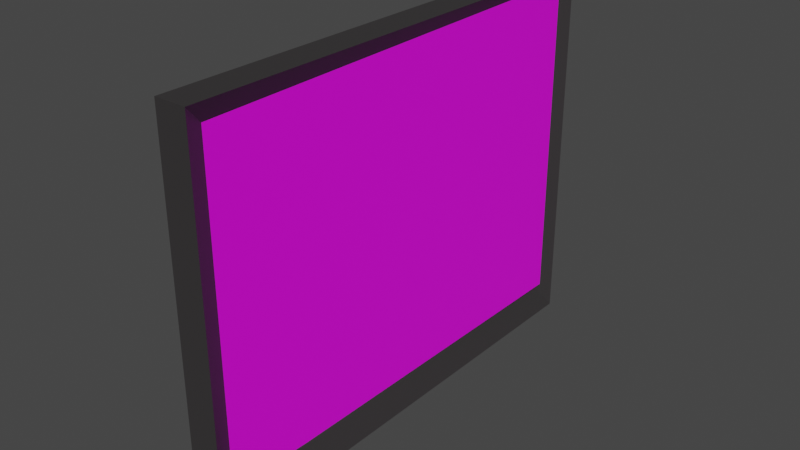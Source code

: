 # Source: Just-keep-working-finished-sign1.blend  (saved by Blender 2.93.21; exported with 4.5.12 LTS)
import bpy
from mathutils import Matrix  # noqa: F401  (used for matrix-valued properties, if any)

bpy.ops.wm.read_factory_settings(use_empty=True)
scene = bpy.context.scene
scene.name = 'Scene'

# ---- collections
col_collection = bpy.data.collections.new('Collection'); scene.collection.children.link(col_collection)

# ---- images (referenced by path relative to the original .blend; pixels are not part of the script)
import os
ASSET_DIR = os.environ.get("B2B_ASSET_DIR", "")  # directory of the original .blend (textures are referenced by path, not embedded)
HERE = os.path.dirname(os.path.abspath(__file__))  # packed textures are extracted next to this script under _unpacked/

def load_image(name, relpath, width, height, colorspace="sRGB"):
    """Load a texture the original file referenced (path relative to the .blend, or extracted next to this script)."""
    p = next((c for c in (os.path.join(HERE, relpath), os.path.join(ASSET_DIR, relpath)) if relpath and os.path.exists(c)), "")
    if p:
        img = bpy.data.images.load(p, check_existing=True)
        img.name = name
    else:  # same state as the original file: an image datablock whose file is absent (Cycles renders it pink)
        img = bpy.data.images.new(name, width, height)
        img.source = "FILE"
        img.filepath = "//" + (relpath or name)
    img.colorspace_settings.name = colorspace
    return img
img_just_keep_working_jpg = load_image('Just keep working.jpg', 'Just keep working.jpg', 1024, 1024, 'sRGB')

# ---- materials (node trees are filled in below, after node groups)
mat_material = bpy.data.materials.new('Material')
mat_material.alpha_threshold = 0.0
mat_material.use_transparent_shadow = False
mat_material.line_color = (0.0, 0.0, 0.0, 1.0)
mat_sign = bpy.data.materials.new('Sign')
mat_sign.use_transparent_shadow = False
mat_sign.preview_render_type = 'FLAT'

# ---- material node trees
mat_material.use_nodes = True; mat_material.node_tree.nodes.clear()
_N = mat_material.node_tree.nodes; _L = mat_material.node_tree.links
n0 = _N.new('ShaderNodeOutputMaterial'); n0.name = 'Material Output'; n0.location = (300, 300)
n1 = _N.new('ShaderNodeBsdfPrincipled'); n1.name = 'Principled BSDF'; n1.location = (10, 300)
n1.distribution = 'GGX'
n1.subsurface_method = 'BURLEY'
n1.inputs[0].default_value = (0.03741, 0.03446, 0.03534, 1.0)
n1.inputs[2].default_value = 0.4
n1.inputs[3].default_value = 1.45
n1.inputs[27].default_value = (0.0, 0.0, 0.0, 1.0)
n1.inputs[28].default_value = 1.0
_L.new(n1.outputs[0], n0.inputs[0])
n0.is_active_output = True
mat_sign.use_nodes = True; mat_sign.node_tree.nodes.clear()
_N = mat_sign.node_tree.nodes; _L = mat_sign.node_tree.links
n0 = _N.new('ShaderNodeBsdfPrincipled'); n0.name = 'Principled BSDF'; n0.location = (10, 300)
n0.distribution = 'GGX'
n0.subsurface_method = 'BURLEY'
n0.inputs[3].default_value = 1.45
n0.inputs[27].default_value = (0.0, 0.0, 0.0, 1.0)
n0.inputs[28].default_value = 1.0
n1 = _N.new('ShaderNodeOutputMaterial'); n1.name = 'Material Output'; n1.location = (300, 300)
n2 = _N.new('ShaderNodeTexImage'); n2.name = 'Image Texture'; n2.location = (-280, 280)
n2.image = img_just_keep_working_jpg
n2.interpolation = 'Closest'
_L.new(n0.outputs[0], n1.inputs[0])
_L.new(n2.outputs[0], n0.inputs[0])
n1.is_active_output = True

# ---- world
world_world = bpy.data.worlds.new('World'); scene.world = world_world
world_world.use_nodes = True; world_world.node_tree.nodes.clear()
_N = world_world.node_tree.nodes; _L = world_world.node_tree.links
n0 = _N.new('ShaderNodeOutputWorld'); n0.name = 'World Output'; n0.location = (300, 300)
n1 = _N.new('ShaderNodeBackground'); n1.name = 'Background'; n1.location = (10, 300)
n1.inputs[0].default_value = (0.05088, 0.05088, 0.05088, 1.0)
_L.new(n1.outputs[0], n0.inputs[0])
n0.is_active_output = True
world_world.color = (0.05088, 0.05088, 0.05088)
world_world.use_sun_shadow = False
world_world.sun_shadow_jitter_overblur = 0.0

# ---- meshes
me_cube_001 = bpy.data.meshes.new('Cube.001')
me_cube_001.from_pydata([(-1.0, -1.0, -1.0), (-1.0, -1.0, 1.0), (-1.0, 1.0, -1.0), (-1.0, 1.0, 1.0), (1.0, -1.0, -1.0), (1.0, -1.0, 1.0), (1.0, 1.0, -1.0), (1.0, 1.0, 1.0), (-1.0, -0.8896, -1.0), (-1.0, -0.8896, 1.0), (1.0, -0.8896, -1.0), (1.0, -0.8896, 1.0), (-1.0, 0.8966, 1.0), (1.0, 0.8966, -1.0), (-1.0, 0.8966, -1.0), (1.0, 0.8966, 1.0), (-1.0, -1.0, -0.817), (-1.0, 1.0, -0.817), (1.0, 1.0, -0.817), (1.0, -1.0, -0.817), (0.08606, -0.8896, -0.817), (-1.0, -0.8896, -0.817), (0.08606, 0.8966, -0.817), (-1.0, 0.8966, -0.817), (-1.0, -1.0, 0.8671), (-1.0, 1.0, 0.8671), (1.0, 1.0, 0.8671), (1.0, -1.0, 0.8671), (0.08606, -0.8896, 0.8671), (-1.0, -0.8896, 0.8671), (0.08606, 0.8966, 0.8671), (-1.0, 0.8966, 0.8671)], [], [(31, 12, 3, 25), (25, 3, 7, 26), (28, 11, 5, 27), (27, 5, 1, 24), (8, 10, 4, 0), (11, 9, 1, 5), (15, 12, 9, 11), (14, 13, 10, 8), (30, 15, 11, 28), (24, 1, 9, 29), (26, 7, 15, 30), (2, 6, 13, 14), (7, 3, 12, 15), (29, 9, 12, 31), (8, 21, 23, 14), (6, 18, 22, 13), (0, 16, 21, 8), (13, 22, 20, 10), (4, 19, 16, 0), (10, 20, 19, 4), (2, 17, 18, 6), (14, 23, 17, 2), (21, 29, 31, 23), (18, 26, 30, 22), (16, 24, 29, 21), (22, 30, 28, 20), (19, 27, 24, 16), (20, 28, 27, 19), (17, 25, 26, 18), (23, 31, 25, 17)])
_uv = me_cube_001.uv_layers.new(name='UVMap')
_uv.uv.foreach_set('vector', [0.6084, 0.2371, 0.625, 0.2371, 0.625, 0.25, 0.6084, 0.25, 0.6084, 0.25, 0.625, 0.25, 0.625, 0.5, 0.6084, 0.5, 0.6084, 0.7362, 0.625, 0.7362, 0.625, 0.75, 0.6084, 0.75, 0.6084, 0.75, 0.625, 0.75, 0.625, 1.0, 0.6084, 1.0, 0.125, 0.7362, 0.375, 0.7362, 0.375, 0.75, 0.125, 0.75, 0.625, 0.7362, 0.875, 0.7362, 0.875, 0.75, 0.625, 0.75, 0.625, 0.5129, 0.875, 0.5129, 0.875, 0.7362, 0.625, 0.7362, 0.125, 0.5129, 0.375, 0.5129, 0.375, 0.7362, 0.125, 0.7362, 0.6084, 0.5129, 0.625, 0.5129, 0.625, 0.7362, 0.6084, 0.7362, 0.6084, 0.0, 0.625, 0.0, 0.625, 0.0138, 0.6084, 0.0138, 0.6084, 0.5, 0.625, 0.5, 0.625, 0.5129, 0.6084, 0.5129, 0.125, 0.5, 0.375, 0.5, 0.375, 0.5129, 0.125, 0.5129, 0.625, 0.5, 0.875, 0.5, 0.875, 0.5129, 0.625, 0.5129, 0.6084, 0.0138, 0.625, 0.0138, 0.625, 0.2371, 0.6084, 0.2371, 0.375, 0.0138, 0.3979, 0.0138, 0.3979, 0.2371, 0.375, 0.2371, 0.375, 0.5, 0.3979, 0.5, 0.3979, 0.5129, 0.375, 0.5129, 0.375, 0.0, 0.3979, 0.0, 0.3979, 0.0138, 0.375, 0.0138, 0.375, 0.5129, 0.3979, 0.5129, 0.3979, 0.7362, 0.375, 0.7362, 0.375, 0.75, 0.3979, 0.75, 0.3979, 1.0, 0.375, 1.0, 0.375, 0.7362, 0.3979, 0.7362, 0.3979, 0.75, 0.375, 0.75, 0.375, 0.25, 0.3979, 0.25, 0.3979, 0.5, 0.375, 0.5, 0.375, 0.2371, 0.3979, 0.2371, 0.3979, 0.25, 0.375, 0.25, 0.3979, 0.0138, 0.6084, 0.0138, 0.6084, 0.2371, 0.3979, 0.2371, 0.3979, 0.5, 0.6084, 0.5, 0.6084, 0.5129, 0.3979, 0.5129, 0.3979, 0.0, 0.6084, 0.0, 0.6084, 0.0138, 0.3979, 0.0138, 0.3979, 0.5129, 0.6084, 0.5129, 0.6084, 0.7362, 0.3979, 0.7362, 0.3979, 0.75, 0.6084, 0.75, 0.6084, 1.0, 0.3979, 1.0, 0.3979, 0.7362, 0.6084, 0.7362, 0.6084, 0.75, 0.3979, 0.75, 0.3979, 0.25, 0.6084, 0.25, 0.6084, 0.5, 0.3979, 0.5, 0.3979, 0.2371, 0.6084, 0.2371, 0.6084, 0.25, 0.3979, 0.25])
me_cube_001.materials.append(mat_material)
me_cube_001.use_remesh_fix_poles = True
me_cube_001.use_remesh_preserve_attributes = False
me_cube_001.update()
me_plane = bpy.data.meshes.new('Plane')
me_plane.from_pydata([(-1.0, -1.0, 0.0), (1.0, -1.0, 0.0), (-1.0, 1.0, 0.0), (1.0, 1.0, 0.0)], [], [(0, 1, 3, 2)])
_uv = me_plane.uv_layers.new(name='UVMap')
_uv.uv.foreach_set('vector', [0.0, 0.0, 1.0, 0.0, 1.0, 1.0, 0.0, 1.0])
me_plane.materials.append(mat_sign)
me_plane.use_remesh_fix_poles = True
me_plane.use_remesh_preserve_attributes = False
me_plane.update()

# ---- objects
ob_cube = bpy.data.objects.new('Cube', me_cube_001)
ob_plane = bpy.data.objects.new('Plane', me_plane)

# ---- transforms, parenting, visibility, modifiers, constraints
ob_cube.location = (0.0, 0.0, 0.0)
ob_cube.scale = (0.1717, 2.631, 2.049)
ob_plane.location = (0.06592, 0.05067, 0.09317)
ob_plane.rotation_euler = (1.571, -0.002872, 1.559)
ob_plane.scale = (2.524, 1.842, 1.0)

# ---- collection membership
col_collection.objects.link(ob_cube)
col_collection.objects.link(ob_plane)

# ---- scene / render settings (as saved in the file)
scene.frame_start = 1; scene.frame_end = 250; scene.frame_set(1)
scene.render.engine = 'BLENDER_EEVEE_NEXT'
scene.cycles.use_denoising = False
scene.cycles.samples = 128
scene.cycles.sampling_pattern = 'TABULATED_SOBOL'
scene.cycles.use_adaptive_sampling = False
scene.cycles.use_light_tree = False
scene.view_settings.view_transform = 'Filmic'
bpy.context.view_layer.update()

# ---- added for rendering (the .blend has no active camera and no usable light): camera, sun
cam_auto = bpy.data.cameras.new('AutoCamera')
cam_auto.lens = 50.0
cam_auto.sensor_width = 36.0
cam_auto.clip_end = 1000.0
ob_auto_camera = bpy.data.objects.new('AutoCamera', cam_auto)
scene.collection.objects.link(ob_auto_camera)
ob_auto_camera.location = (6.17977, -7.41573, 4.94382)
ob_auto_camera.rotation_euler = (1.09748, -7.21219e-08, 0.694738)
scene.camera = ob_auto_camera
light_auto_sun = bpy.data.lights.new('AutoSun', 'SUN')
light_auto_sun.energy = 3.0
light_auto_sun.angle = 0.0523599
ob_auto_sun = bpy.data.objects.new('AutoSun', light_auto_sun)
scene.collection.objects.link(ob_auto_sun)
ob_auto_sun.rotation_euler = (0.872665, 0.174533, 0.523599)
bpy.context.view_layer.update()

